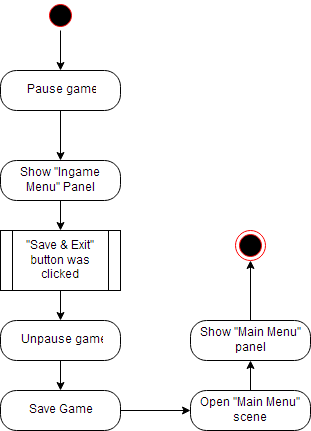

The diagram above was exported from draw.io. Its source (the exported page's mxGraphModel, read from the mxfile embedded in the PNG):
<mxGraphModel dx="1042" dy="545" grid="1" gridSize="10" guides="1" tooltips="1" connect="1" arrows="1" fold="1" page="1" pageScale="1" pageWidth="1169" pageHeight="826" background="#ffffff" math="0" shadow="0">
  <root>
    <mxCell id="0" />
    <mxCell id="1" parent="0" />
    <mxCell id="41" style="edgeStyle=orthogonalEdgeStyle;rounded=0;html=1;exitX=0.5;exitY=1;entryX=0.5;entryY=0;jettySize=auto;orthogonalLoop=1;" edge="1" source="42" target="44" parent="1">
      <mxGeometry relative="1" as="geometry" />
    </mxCell>
    <mxCell id="42" value="" style="ellipse;html=1;shape=startState;fillColor=#000000;strokeColor=#ff0000;" vertex="1" parent="1">
      <mxGeometry x="475" y="80" width="30" height="30" as="geometry" />
    </mxCell>
    <mxCell id="43" style="edgeStyle=orthogonalEdgeStyle;rounded=0;html=1;exitX=0.5;exitY=1;entryX=0.5;entryY=0;jettySize=auto;orthogonalLoop=1;" edge="1" source="44" target="49" parent="1">
      <mxGeometry relative="1" as="geometry" />
    </mxCell>
    <mxCell id="44" value="Pause game" style="rounded=1;whiteSpace=wrap;html=1;arcSize=40;fillColor=#ffffff;strokeColor=#000000;" vertex="1" parent="1">
      <mxGeometry x="430" y="150" width="120" height="40" as="geometry" />
    </mxCell>
    <mxCell id="45" value="&lt;div&gt;&quot;Save &amp;amp; Exit&quot; button was clicked&lt;/div&gt;" style="shape=process;whiteSpace=wrap;html=1;backgroundOutline=1;" vertex="1" parent="1">
      <mxGeometry x="430" y="310" width="120" height="60" as="geometry" />
    </mxCell>
    <mxCell id="46" value="" style="ellipse;html=1;shape=endState;fillColor=#000000;strokeColor=#ff0000;" vertex="1" parent="1">
      <mxGeometry x="665" y="310" width="30" height="30" as="geometry" />
    </mxCell>
    <mxCell id="47" style="edgeStyle=orthogonalEdgeStyle;rounded=0;html=1;jettySize=auto;orthogonalLoop=1;entryX=0.5;entryY=0;" edge="1" source="45" target="51" parent="1">
      <mxGeometry relative="1" as="geometry">
        <mxPoint x="490" y="413" as="targetPoint" />
        <mxPoint x="490" y="290" as="sourcePoint" />
      </mxGeometry>
    </mxCell>
    <mxCell id="48" style="edgeStyle=orthogonalEdgeStyle;rounded=0;html=1;exitX=0.5;exitY=1;jettySize=auto;orthogonalLoop=1;" edge="1" source="49" target="45" parent="1">
      <mxGeometry relative="1" as="geometry" />
    </mxCell>
    <mxCell id="49" value="&lt;div&gt;Show &quot;Ingame Menu&quot; Panel&lt;/div&gt;" style="rounded=1;whiteSpace=wrap;html=1;arcSize=40;fillColor=#ffffff;strokeColor=#000000;" vertex="1" parent="1">
      <mxGeometry x="430" y="240" width="120" height="40" as="geometry" />
    </mxCell>
    <mxCell id="53" style="edgeStyle=orthogonalEdgeStyle;rounded=0;html=1;exitX=0.5;exitY=1;jettySize=auto;orthogonalLoop=1;" edge="1" parent="1" source="51" target="52">
      <mxGeometry relative="1" as="geometry" />
    </mxCell>
    <mxCell id="51" value="Unpause game" style="rounded=1;whiteSpace=wrap;html=1;arcSize=40;fillColor=#ffffff;strokeColor=#000000;" vertex="1" parent="1">
      <mxGeometry x="430" y="400" width="120" height="40" as="geometry" />
    </mxCell>
    <mxCell id="57" style="edgeStyle=orthogonalEdgeStyle;rounded=0;html=1;exitX=1;exitY=0.5;entryX=0;entryY=0.5;jettySize=auto;orthogonalLoop=1;" edge="1" parent="1" source="52" target="56">
      <mxGeometry relative="1" as="geometry" />
    </mxCell>
    <mxCell id="52" value="Save Game" style="rounded=1;whiteSpace=wrap;html=1;arcSize=40;fillColor=#ffffff;strokeColor=#000000;" vertex="1" parent="1">
      <mxGeometry x="430" y="470" width="120" height="40" as="geometry" />
    </mxCell>
    <mxCell id="59" style="edgeStyle=orthogonalEdgeStyle;rounded=0;html=1;exitX=0.5;exitY=0;entryX=0.5;entryY=1;jettySize=auto;orthogonalLoop=1;" edge="1" parent="1" source="55" target="46">
      <mxGeometry relative="1" as="geometry" />
    </mxCell>
    <mxCell id="55" value="Show &quot;Main Menu&quot; panel" style="rounded=1;whiteSpace=wrap;html=1;arcSize=40;fillColor=#ffffff;strokeColor=#000000;" vertex="1" parent="1">
      <mxGeometry x="620" y="400" width="120" height="40" as="geometry" />
    </mxCell>
    <mxCell id="58" style="edgeStyle=orthogonalEdgeStyle;rounded=0;html=1;exitX=0.5;exitY=0;entryX=0.5;entryY=1;jettySize=auto;orthogonalLoop=1;" edge="1" parent="1" source="56" target="55">
      <mxGeometry relative="1" as="geometry" />
    </mxCell>
    <mxCell id="56" value="Open &quot;Main Menu&quot; scene" style="rounded=1;whiteSpace=wrap;html=1;arcSize=40;fillColor=#ffffff;strokeColor=#000000;" vertex="1" parent="1">
      <mxGeometry x="620" y="470" width="120" height="40" as="geometry" />
    </mxCell>
  </root>
</mxGraphModel>